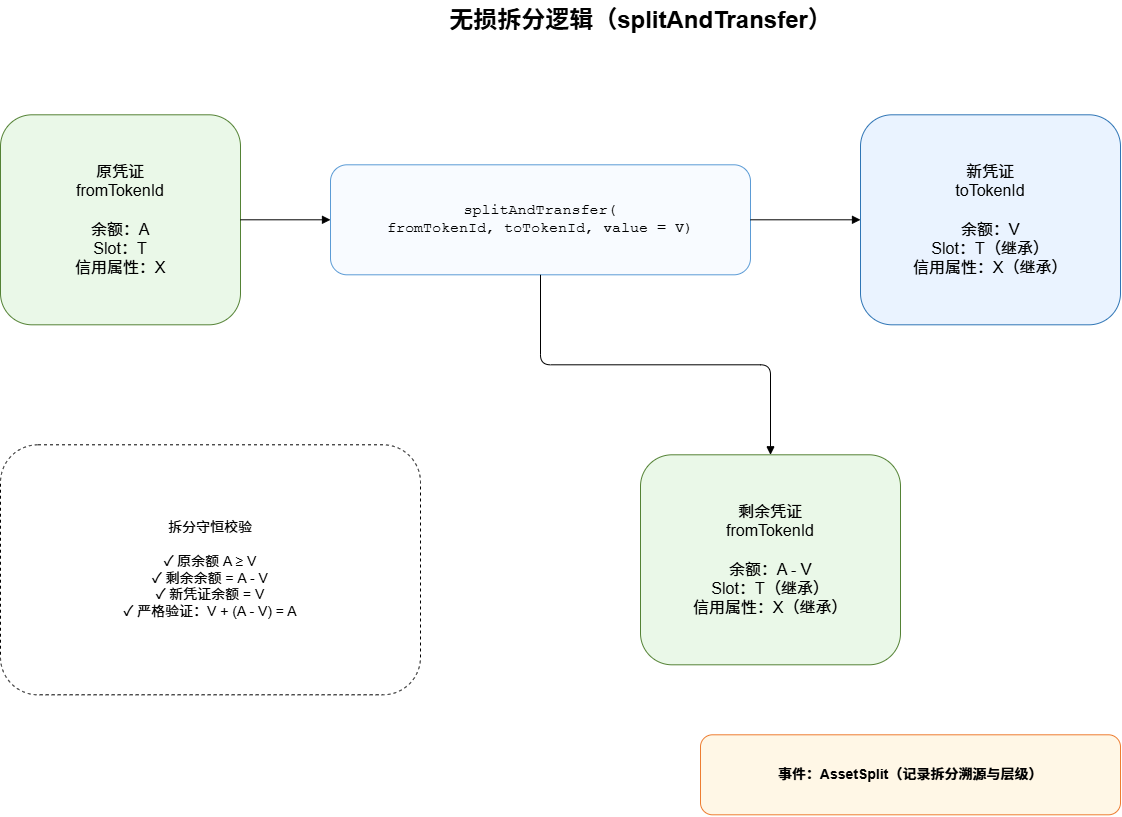

The diagram above was exported from draw.io. Its source (the exported page's mxGraphModel, read from the mxfile embedded in the PNG):
<mxGraphModel dx="1326" dy="733" grid="1" gridSize="10" guides="1" tooltips="1" connect="1" arrows="1" fold="1" page="1" pageScale="1" pageWidth="827" pageHeight="1169" math="0" shadow="0">
  <root>
    <mxCell id="0" />
    <mxCell id="1" parent="0" />
    <mxCell id="t" parent="1" style="text;html=1;fontSize=24;fontStyle=1;align=center" value="无损拆分逻辑（splitAndTransfer）" vertex="1">
      <mxGeometry height="50" width="700" x="350" y="25" as="geometry" />
    </mxCell>
    <mxCell id="o" parent="1" style="rounded=1;whiteSpace=wrap;html=1;fillColor=#EAF8E8;strokeColor=#548235;fontSize=16" value="原凭证&#10;fromTokenId&#10;&#10;余额：A&#10;Slot：T&#10;信用属性：X" vertex="1">
      <mxGeometry height="210" width="240" x="60" y="140" as="geometry" />
    </mxCell>
    <mxCell id="f" parent="1" style="rounded=1;whiteSpace=wrap;html=1;fillColor=#F8FBFF;strokeColor=#5B9BD5;fontSize=15;fontFamily=Courier New" value="splitAndTransfer(&#10;fromTokenId, toTokenId, value = V)" vertex="1">
      <mxGeometry height="110" width="420" x="390" y="190" as="geometry" />
    </mxCell>
    <mxCell id="n" parent="1" style="rounded=1;whiteSpace=wrap;html=1;fillColor=#EAF3FF;strokeColor=#2F75B5;fontSize=16" value="新凭证&#10;toTokenId&#10;&#10;余额：V&#10;Slot：T（继承）&#10;信用属性：X（继承）" vertex="1">
      <mxGeometry height="210" width="260" x="920" y="140" as="geometry" />
    </mxCell>
    <mxCell id="r" parent="1" style="rounded=1;whiteSpace=wrap;html=1;fillColor=#EAF8E8;strokeColor=#548235;fontSize=16" value="剩余凭证&#10;fromTokenId&#10;&#10;余额：A - V&#10;Slot：T（继承）&#10;信用属性：X（继承）" vertex="1">
      <mxGeometry height="210" width="260" x="700" y="480" as="geometry" />
    </mxCell>
    <mxCell id="eo" edge="1" parent="1" source="o" style="edgeStyle=orthogonalEdgeStyle;endArrow=block;html=1" target="f">
      <mxGeometry relative="1" as="geometry" />
    </mxCell>
    <mxCell id="en" edge="1" parent="1" source="f" style="edgeStyle=orthogonalEdgeStyle;endArrow=block;html=1" target="n">
      <mxGeometry relative="1" as="geometry" />
    </mxCell>
    <mxCell id="er" edge="1" parent="1" source="f" style="edgeStyle=orthogonalEdgeStyle;endArrow=block;html=1" target="r">
      <mxGeometry relative="1" as="geometry" />
    </mxCell>
    <mxCell id="check" parent="1" style="rounded=1;dashed=1;whiteSpace=wrap;html=1;fontSize=14" value="拆分守恒校验&#10;&#10;✓ 原余额 A ≥ V&#10;✓ 剩余余额 = A - V&#10;✓ 新凭证余额 = V&#10;✓ 严格验证：V + (A - V) = A" vertex="1">
      <mxGeometry height="250" width="420" x="60" y="470" as="geometry" />
    </mxCell>
    <mxCell id="evt" parent="1" style="rounded=1;whiteSpace=wrap;html=1;fillColor=#FFF7E6;strokeColor=#ED7D31;fontSize=14;fontStyle=1" value="事件：AssetSplit（记录拆分溯源与层级）" vertex="1">
      <mxGeometry height="80" width="420" x="760" y="760" as="geometry" />
    </mxCell>
  </root>
</mxGraphModel>